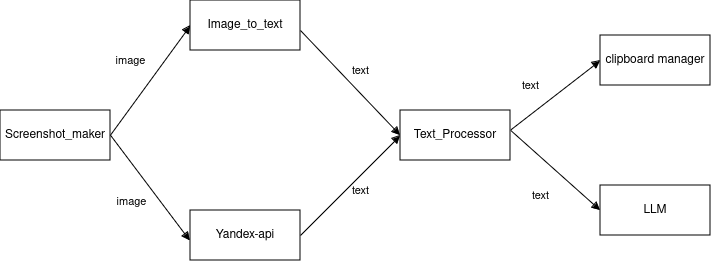

The diagram above was exported from draw.io. Its source (the exported page's mxGraphModel, read from the mxfile embedded in the PNG):
<mxGraphModel dx="957" dy="432" grid="1" gridSize="10" guides="1" tooltips="1" connect="1" arrows="1" fold="1" page="1" pageScale="1" pageWidth="850" pageHeight="1100" math="0" shadow="0">
  <root>
    <mxCell id="0" />
    <mxCell id="1" parent="0" />
    <mxCell id="74ii_cWR7ScjIlB4rVwS-4" value="Screenshot_maker" style="html=1;whiteSpace=wrap;" vertex="1" parent="1">
      <mxGeometry x="90" y="240" width="110" height="50" as="geometry" />
    </mxCell>
    <mxCell id="74ii_cWR7ScjIlB4rVwS-6" value="Image_to_text" style="html=1;whiteSpace=wrap;" vertex="1" parent="1">
      <mxGeometry x="280" y="130" width="110" height="50" as="geometry" />
    </mxCell>
    <mxCell id="74ii_cWR7ScjIlB4rVwS-8" value="image" style="html=1;verticalAlign=bottom;endArrow=block;curved=0;rounded=0;entryX=0;entryY=0.5;entryDx=0;entryDy=0;" edge="1" parent="1" target="74ii_cWR7ScjIlB4rVwS-6">
      <mxGeometry x="-0.0567" y="22" width="80" relative="1" as="geometry">
        <mxPoint x="200" y="264.66" as="sourcePoint" />
        <mxPoint x="280" y="264.66" as="targetPoint" />
        <mxPoint as="offset" />
      </mxGeometry>
    </mxCell>
    <mxCell id="74ii_cWR7ScjIlB4rVwS-10" value="text" style="html=1;verticalAlign=bottom;endArrow=block;curved=0;rounded=0;entryX=0;entryY=0.5;entryDx=0;entryDy=0;" edge="1" parent="1" target="74ii_cWR7ScjIlB4rVwS-12">
      <mxGeometry x="-0.3493" y="15" width="80" relative="1" as="geometry">
        <mxPoint x="600" y="259.66" as="sourcePoint" />
        <mxPoint x="670" y="205" as="targetPoint" />
        <mxPoint as="offset" />
      </mxGeometry>
    </mxCell>
    <mxCell id="74ii_cWR7ScjIlB4rVwS-12" value="clipboard manager" style="html=1;whiteSpace=wrap;" vertex="1" parent="1">
      <mxGeometry x="690" y="165" width="110" height="50" as="geometry" />
    </mxCell>
    <mxCell id="74ii_cWR7ScjIlB4rVwS-13" value="LLM" style="html=1;whiteSpace=wrap;" vertex="1" parent="1">
      <mxGeometry x="690" y="315" width="110" height="50" as="geometry" />
    </mxCell>
    <mxCell id="74ii_cWR7ScjIlB4rVwS-16" value="text" style="html=1;verticalAlign=bottom;endArrow=block;curved=0;rounded=0;entryX=0;entryY=0.5;entryDx=0;entryDy=0;" edge="1" parent="1" target="74ii_cWR7ScjIlB4rVwS-13">
      <mxGeometry x="0.2024" y="-36" width="80" relative="1" as="geometry">
        <mxPoint x="600" y="259.71" as="sourcePoint" />
        <mxPoint x="670" y="305" as="targetPoint" />
        <mxPoint as="offset" />
      </mxGeometry>
    </mxCell>
    <mxCell id="74ii_cWR7ScjIlB4rVwS-17" value="Yandex-api" style="html=1;whiteSpace=wrap;" vertex="1" parent="1">
      <mxGeometry x="280" y="340" width="110" height="50" as="geometry" />
    </mxCell>
    <mxCell id="74ii_cWR7ScjIlB4rVwS-18" value="image" style="html=1;verticalAlign=bottom;endArrow=block;curved=0;rounded=0;entryX=-0.004;entryY=0.606;entryDx=0;entryDy=0;entryPerimeter=0;" edge="1" parent="1" target="74ii_cWR7ScjIlB4rVwS-17">
      <mxGeometry x="0.1132" y="-29" width="80" relative="1" as="geometry">
        <mxPoint x="200" y="264.71" as="sourcePoint" />
        <mxPoint x="280" y="264.71" as="targetPoint" />
        <mxPoint as="offset" />
      </mxGeometry>
    </mxCell>
    <mxCell id="74ii_cWR7ScjIlB4rVwS-19" value="Text_Processor" style="html=1;whiteSpace=wrap;" vertex="1" parent="1">
      <mxGeometry x="490" y="240" width="110" height="50" as="geometry" />
    </mxCell>
    <mxCell id="74ii_cWR7ScjIlB4rVwS-20" value="text" style="html=1;verticalAlign=bottom;endArrow=block;curved=0;rounded=0;entryX=0;entryY=0.5;entryDx=0;entryDy=0;" edge="1" parent="1" target="74ii_cWR7ScjIlB4rVwS-19">
      <mxGeometry x="-0.0464" y="-18" width="80" relative="1" as="geometry">
        <mxPoint x="390" y="365" as="sourcePoint" />
        <mxPoint x="480" y="265" as="targetPoint" />
        <mxPoint as="offset" />
      </mxGeometry>
    </mxCell>
    <mxCell id="74ii_cWR7ScjIlB4rVwS-21" value="text" style="html=1;verticalAlign=bottom;endArrow=block;curved=0;rounded=0;entryX=0;entryY=0.5;entryDx=0;entryDy=0;" edge="1" parent="1">
      <mxGeometry x="0.0702" y="9" width="80" relative="1" as="geometry">
        <mxPoint x="390" y="160" as="sourcePoint" />
        <mxPoint x="490" y="265" as="targetPoint" />
        <mxPoint as="offset" />
      </mxGeometry>
    </mxCell>
  </root>
</mxGraphModel>